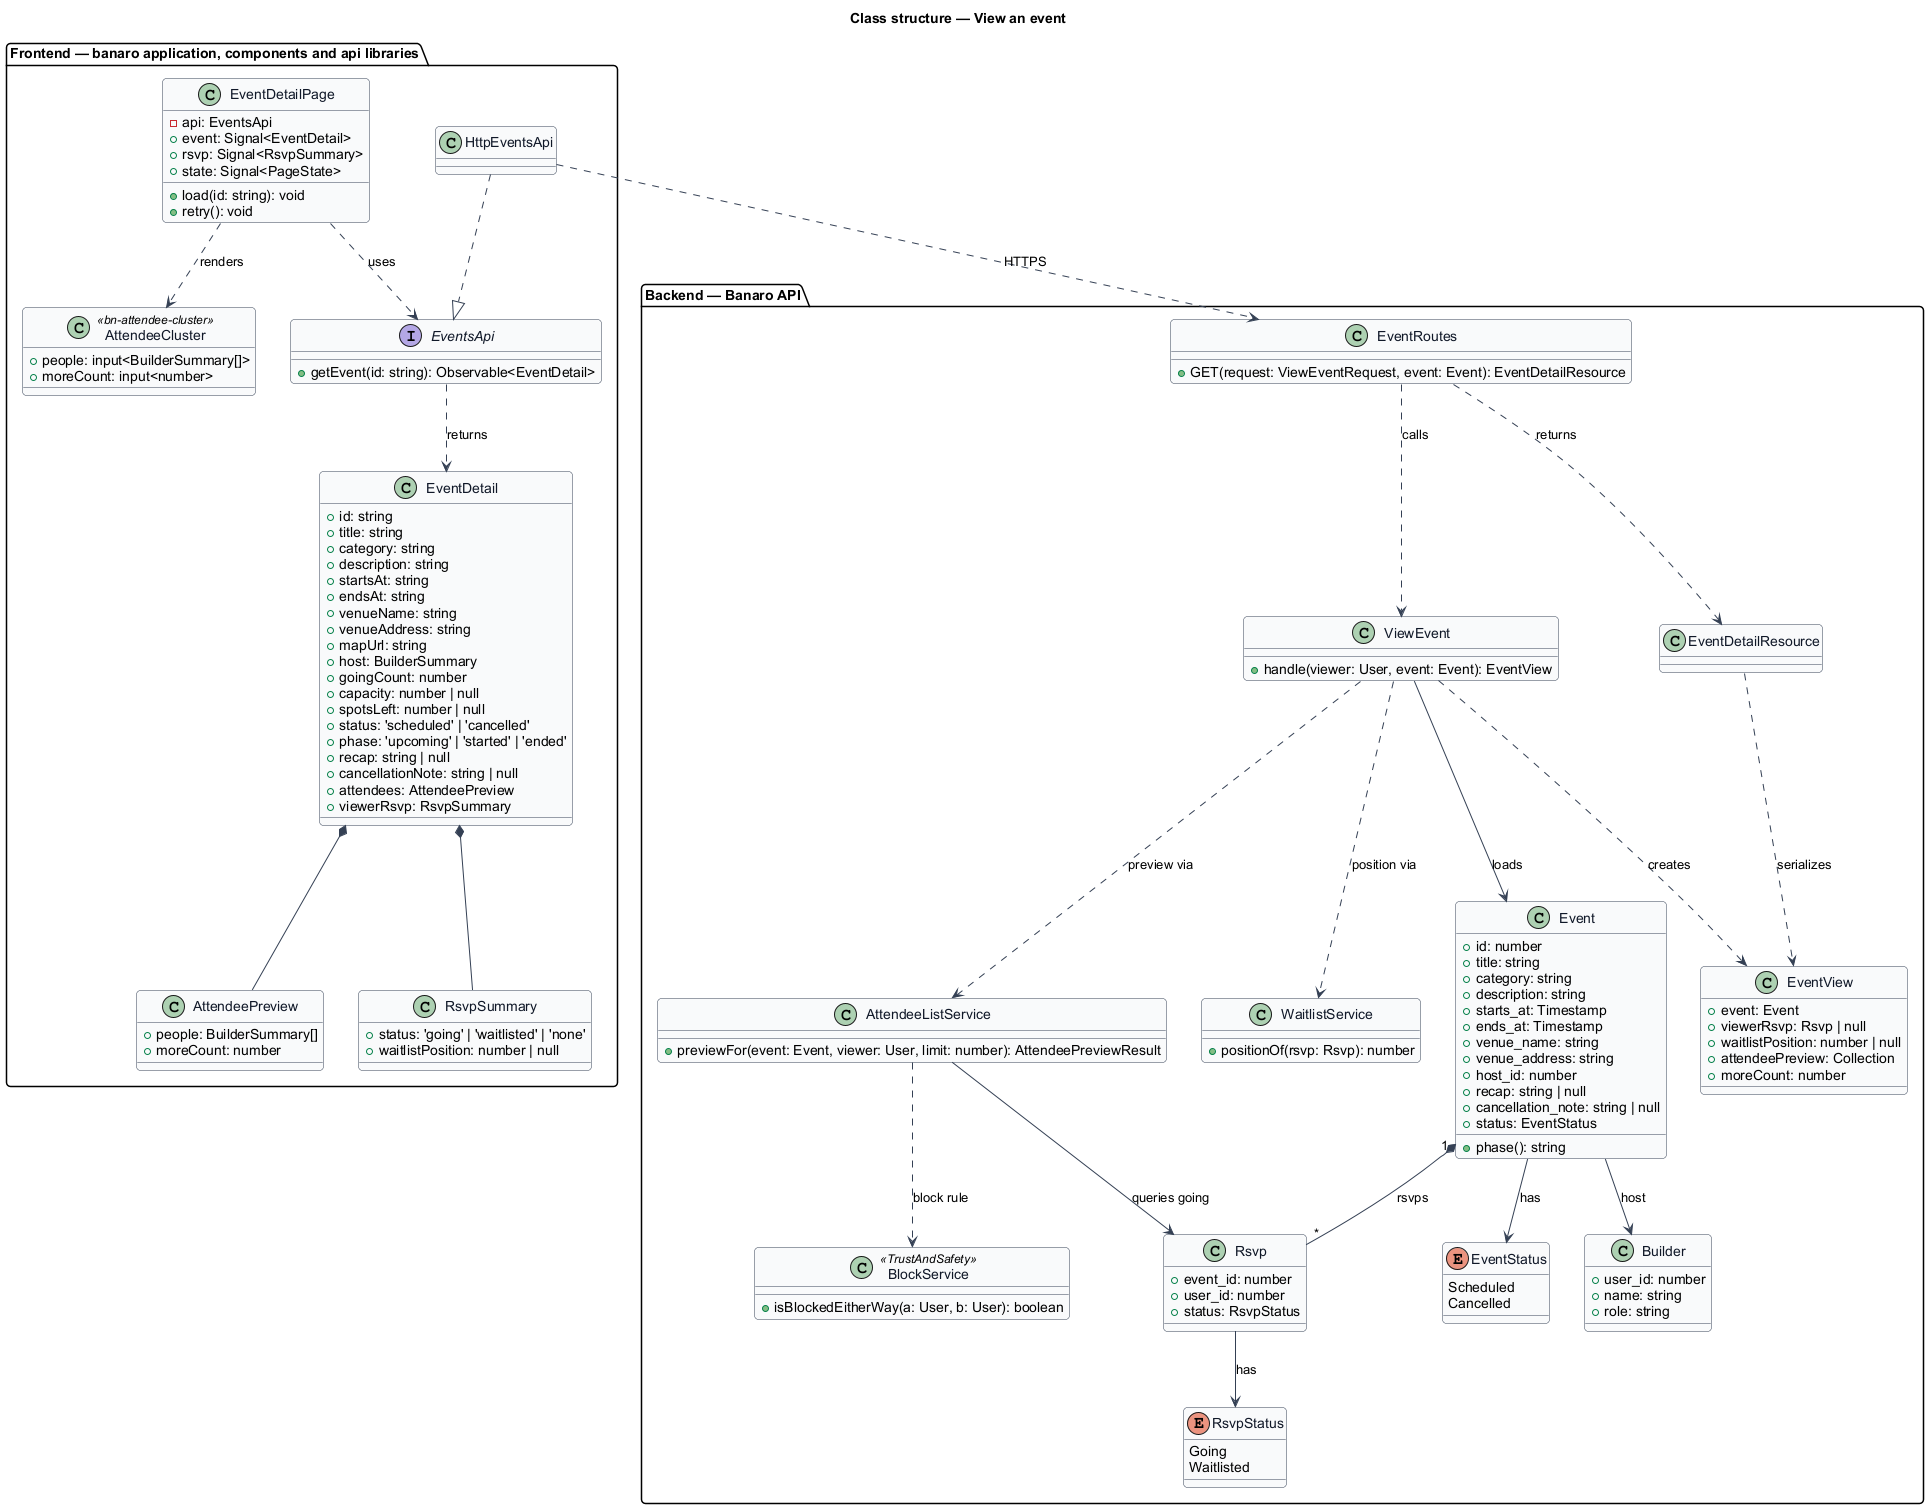

The diagram above was rendered by PlantUML. Its source (embedded in the PNG):
@startuml
' --- shared skin header ---
skinparam backgroundColor #FFFFFF
skinparam shadowing false
skinparam roundcorner 8
skinparam defaultFontName Arial
skinparam ArrowColor #344054
skinparam class {
  BorderColor #344054
  FontColor #101828
  BackgroundColor #F9FAFB
}
' --------------------------
title Class structure — View an event

package "Frontend — banaro application, components and api libraries" {
  class EventDetailPage {
    -api: EventsApi
    +event: Signal<EventDetail>
    +rsvp: Signal<RsvpSummary>
    +state: Signal<PageState>
    +load(id: string): void
    +retry(): void
  }
  class AttendeeCluster <<bn-attendee-cluster>> {
    +people: input<BuilderSummary[]>
    +moreCount: input<number>
  }
  interface EventsApi {
    +getEvent(id: string): Observable<EventDetail>
  }
  class HttpEventsApi
  class EventDetail {
    +id: string
    +title: string
    +category: string
    +description: string
    +startsAt: string
    +endsAt: string
    +venueName: string
    +venueAddress: string
    +mapUrl: string
    +host: BuilderSummary
    +goingCount: number
    +capacity: number | null
    +spotsLeft: number | null
    +status: 'scheduled' | 'cancelled'
    +phase: 'upcoming' | 'started' | 'ended'
    +recap: string | null
    +cancellationNote: string | null
    +attendees: AttendeePreview
    +viewerRsvp: RsvpSummary
  }
  class AttendeePreview {
    +people: BuilderSummary[]
    +moreCount: number
  }
  class RsvpSummary {
    +status: 'going' | 'waitlisted' | 'none'
    +waitlistPosition: number | null
  }
}

package "Backend — Banaro API" {
  class EventRoutes {
    +GET(request: ViewEventRequest, event: Event): EventDetailResource
  }
  class ViewEvent {
    +handle(viewer: User, event: Event): EventView
  }
  class EventView {
    +event: Event
    +viewerRsvp: Rsvp | null
    +waitlistPosition: number | null
    +attendeePreview: Collection
    +moreCount: number
  }
  class AttendeeListService {
    +previewFor(event: Event, viewer: User, limit: number): AttendeePreviewResult
  }
  class BlockService <<TrustAndSafety>> {
    +isBlockedEitherWay(a: User, b: User): boolean
  }
  class WaitlistService {
    +positionOf(rsvp: Rsvp): number
  }
  class Event {
    +id: number
    +title: string
    +category: string
    +description: string
    +starts_at: Timestamp
    +ends_at: Timestamp
    +venue_name: string
    +venue_address: string
    +host_id: number
    +recap: string | null
    +cancellation_note: string | null
    +status: EventStatus
    +phase(): string
  }
  class Rsvp {
    +event_id: number
    +user_id: number
    +status: RsvpStatus
  }
  class Builder {
    +user_id: number
    +name: string
    +role: string
  }
  enum RsvpStatus {
    Going
    Waitlisted
  }
  enum EventStatus {
    Scheduled
    Cancelled
  }
  class EventDetailResource
}

EventDetailPage ..> EventsApi : uses
EventDetailPage ..> AttendeeCluster : renders
HttpEventsApi ..|> EventsApi
EventsApi ..> EventDetail : returns
EventDetail *-- AttendeePreview
EventDetail *-- RsvpSummary
HttpEventsApi ..> EventRoutes : HTTPS

EventRoutes ..> ViewEvent : calls
EventRoutes ..> EventDetailResource : returns
EventDetailResource ..> EventView : serializes
ViewEvent ..> EventView : creates
ViewEvent ..> WaitlistService : position via
ViewEvent ..> AttendeeListService : preview via
AttendeeListService ..> BlockService : block rule
AttendeeListService --> Rsvp : queries going
ViewEvent --> Event : loads
Event "1" *-- "*" Rsvp : rsvps
Event --> Builder : host
Rsvp --> RsvpStatus : has
Event --> EventStatus : has
@enduml